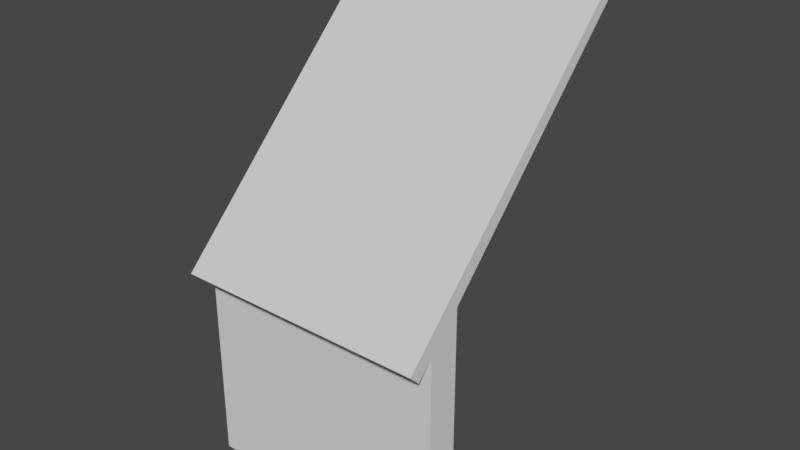 # Source: building_wall_roof_2x2_inside.blend  (saved by Blender 2.82.7; exported with 4.5.12 LTS)
import bpy
from mathutils import Matrix  # noqa: F401  (used for matrix-valued properties, if any)

bpy.ops.wm.read_factory_settings(use_empty=True)
scene = bpy.context.scene
scene.name = 'Scene'

# ---- collections
col_collection = bpy.data.collections.new('Collection'); scene.collection.children.link(col_collection)

# ---- world
world_world = bpy.data.worlds.new('World'); scene.world = world_world
world_world.use_nodes = True; world_world.node_tree.nodes.clear()
_N = world_world.node_tree.nodes; _L = world_world.node_tree.links
n0 = _N.new('ShaderNodeOutputWorld'); n0.name = 'World Output'; n0.location = (300, 300)
n1 = _N.new('ShaderNodeBackground'); n1.name = 'Background'; n1.location = (10, 300)
n1.inputs[0].default_value = (0.05088, 0.05088, 0.05088, 1.0)
_L.new(n1.outputs[0], n0.inputs[0])
n0.is_active_output = True
world_world.color = (0.05088, 0.05088, 0.05088)
world_world.use_sun_shadow = False
world_world.sun_shadow_jitter_overblur = 0.0

# ---- meshes
me_cube_001 = bpy.data.meshes.new('Cube.001')
me_cube_001.from_pydata([(0.0, -0.2055, 1.644), (0.0, 2.0, 3.848), (2.0, -0.2055, 1.644), (2.0, 2.0, 3.848), (2.0, -0.1232, 1.562), (2.0, 2.0, 3.732), (-1.49e-08, -0.1232, 1.562), (0.0, 2.0, 3.732), (0.0, 0.0, 0.0), (2.0, 0.0, 0.0), (2.0, 0.25, 0.0), (-1.49e-08, 0.25, 0.0), (2.0, 0.0, 1.685), (2.0, 0.25, 1.935), (-1.49e-08, 0.0, 1.685), (-1.49e-08, 0.25, 1.935)], [], [(2, 4, 6, 0), (4, 12, 14, 6), (4, 2, 3, 5, 13, 12), (2, 0, 1, 3), (3, 1, 7, 5), (6, 14, 15, 7, 1, 0), (9, 10, 11, 8), (9, 12, 13, 10), (9, 8, 14, 12), (14, 12, 13, 5, 7, 15), (15, 11, 10, 13), (11, 15, 14, 8)])
_uv = me_cube_001.uv_layers.new(name='UVMap')
_uv.uv.foreach_set('vector', [0.0, 0.0, 0.0, 0.0, 0.0, 0.0, 0.0, 0.0, 0.0, 0.0, 0.0, 0.0, 0.0, 0.0, 0.0, 0.0, 0.0, 0.0, 0.0, 0.0, 0.0, 0.0, 0.0, 0.0, 0.0, 0.0, 0.0, 0.0, 0.0, 0.0, 0.0, 0.0, 0.0, 0.0, 0.0, 0.0, 0.0, 0.0, 0.0, 0.0, 0.0, 0.0, 0.0, 0.0, 0.0, 0.0, 0.0, 0.0, 0.0, 0.0, 0.0, 0.0, 0.0, 0.0, 0.0, 0.0, 0.0, 0.0, 0.0, 0.0, 0.0, 0.0, 0.0, 0.0, 0.0, 0.0, 0.0, 0.0, 0.0, 0.0, 0.0, 0.0, 0.0, 0.0, 0.0, 0.0, 0.0, 0.0, 0.0, 0.0, 0.0, 0.0, 0.0, 0.0, 0.0, 0.0, 0.0, 0.0, 0.0, 0.0, 0.0, 0.0, 0.0, 0.0, 0.0, 0.0, 0.0, 0.0, 0.0, 0.0, 0.0, 0.0, 0.0, 0.0, 0.0, 0.0, 0.0, 0.0])
me_cube_001.use_remesh_fix_poles = True
me_cube_001.use_remesh_preserve_attributes = False
me_cube_001.use_mirror_vertex_groups = False
me_cube_001.update()

# ---- objects
ob_building_wall_roof_2x2_inside = bpy.data.objects.new('building_wall_roof_2x2_inside', me_cube_001)

# ---- transforms, parenting, visibility, modifiers, constraints
ob_building_wall_roof_2x2_inside.location = (0.0, 0.0, 0.0)
ob_building_wall_roof_2x2_inside.lineart.crease_threshold = 0.0

# ---- collection membership
col_collection.objects.link(ob_building_wall_roof_2x2_inside)

# ---- scene / render settings (as saved in the file)
scene.frame_start = 1; scene.frame_end = 250; scene.frame_set(1)
scene.render.engine = 'BLENDER_EEVEE_NEXT'
scene.cycles.use_denoising = False
scene.cycles.samples = 128
scene.cycles.sampling_pattern = 'TABULATED_SOBOL'
scene.cycles.use_adaptive_sampling = False
scene.cycles.use_light_tree = False
scene.view_settings.view_transform = 'Filmic'
bpy.context.view_layer.update()

# ---- added for rendering (the .blend has no active camera and no usable light): camera, sun
cam_auto = bpy.data.cameras.new('AutoCamera')
cam_auto.lens = 50.0
cam_auto.sensor_width = 36.0
cam_auto.clip_end = 1000.0
ob_auto_camera = bpy.data.objects.new('AutoCamera', cam_auto)
scene.collection.objects.link(ob_auto_camera)
ob_auto_camera.location = (5.50161, -4.50469, 5.52536)
ob_auto_camera.rotation_euler = (1.09748, -7.21219e-08, 0.694738)
scene.camera = ob_auto_camera
light_auto_sun = bpy.data.lights.new('AutoSun', 'SUN')
light_auto_sun.energy = 3.0
light_auto_sun.angle = 0.0523599
ob_auto_sun = bpy.data.objects.new('AutoSun', light_auto_sun)
scene.collection.objects.link(ob_auto_sun)
ob_auto_sun.rotation_euler = (0.872665, 0.174533, 0.523599)
bpy.context.view_layer.update()
